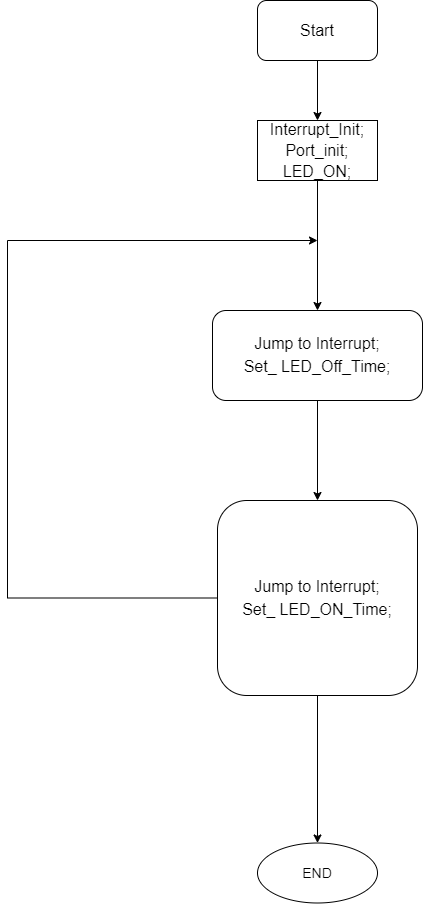

The diagram above was exported from draw.io. Its source (the exported page's mxGraphModel, read from the mxfile embedded in the PNG):
<mxGraphModel dx="868" dy="450" grid="1" gridSize="10" guides="1" tooltips="1" connect="1" arrows="1" fold="1" page="1" pageScale="1" pageWidth="827" pageHeight="1169" math="0" shadow="0">
  <root>
    <mxCell id="0" />
    <mxCell id="1" parent="0" />
    <mxCell id="7AKg0wsAWCZnTnfDmOp9-3" value="" style="edgeStyle=orthogonalEdgeStyle;rounded=0;orthogonalLoop=1;jettySize=auto;html=1;fontSize=14;" edge="1" parent="1" source="7AKg0wsAWCZnTnfDmOp9-1">
      <mxGeometry relative="1" as="geometry">
        <mxPoint x="380" y="200" as="targetPoint" />
      </mxGeometry>
    </mxCell>
    <mxCell id="7AKg0wsAWCZnTnfDmOp9-1" value="&lt;font size=&quot;3&quot;&gt;Start&lt;/font&gt;" style="rounded=1;whiteSpace=wrap;html=1;" vertex="1" parent="1">
      <mxGeometry x="320" y="80" width="120" height="60" as="geometry" />
    </mxCell>
    <mxCell id="7AKg0wsAWCZnTnfDmOp9-5" value="" style="edgeStyle=orthogonalEdgeStyle;rounded=0;orthogonalLoop=1;jettySize=auto;html=1;fontSize=14;exitX=0.5;exitY=1;exitDx=0;exitDy=0;" edge="1" parent="1" source="7AKg0wsAWCZnTnfDmOp9-6" target="7AKg0wsAWCZnTnfDmOp9-4">
      <mxGeometry relative="1" as="geometry">
        <mxPoint x="380" y="260" as="sourcePoint" />
      </mxGeometry>
    </mxCell>
    <mxCell id="7AKg0wsAWCZnTnfDmOp9-9" value="" style="edgeStyle=orthogonalEdgeStyle;rounded=0;orthogonalLoop=1;jettySize=auto;html=1;fontSize=14;" edge="1" parent="1" source="7AKg0wsAWCZnTnfDmOp9-4" target="7AKg0wsAWCZnTnfDmOp9-8">
      <mxGeometry relative="1" as="geometry" />
    </mxCell>
    <mxCell id="7AKg0wsAWCZnTnfDmOp9-4" value="&lt;span style=&quot;font-size: medium;&quot;&gt;Jump to Interrupt;&lt;/span&gt;&lt;br style=&quot;font-size: medium;&quot;&gt;&lt;span style=&quot;font-size: medium;&quot;&gt;Set_ LED_Off_Time;&lt;/span&gt;&lt;font size=&quot;3&quot;&gt;&lt;br&gt;&lt;/font&gt;" style="whiteSpace=wrap;html=1;rounded=1;" vertex="1" parent="1">
      <mxGeometry x="275" y="390" width="210" height="90" as="geometry" />
    </mxCell>
    <mxCell id="7AKg0wsAWCZnTnfDmOp9-6" value="&lt;span style=&quot;font-size: medium;&quot;&gt;Interrupt_Init;&lt;/span&gt;&lt;br style=&quot;font-size: medium;&quot;&gt;&lt;span style=&quot;font-size: medium;&quot;&gt;Port_init;&lt;/span&gt;&lt;br style=&quot;font-size: medium;&quot;&gt;&lt;span style=&quot;font-size: medium;&quot;&gt;LED_ON;&lt;/span&gt;" style="rounded=0;whiteSpace=wrap;html=1;fontSize=14;" vertex="1" parent="1">
      <mxGeometry x="320" y="200" width="120" height="60" as="geometry" />
    </mxCell>
    <mxCell id="7AKg0wsAWCZnTnfDmOp9-10" style="edgeStyle=orthogonalEdgeStyle;rounded=0;orthogonalLoop=1;jettySize=auto;html=1;exitX=0;exitY=0.5;exitDx=0;exitDy=0;fontSize=14;" edge="1" parent="1" source="7AKg0wsAWCZnTnfDmOp9-8">
      <mxGeometry relative="1" as="geometry">
        <mxPoint x="380" y="320" as="targetPoint" />
        <Array as="points">
          <mxPoint x="70" y="678" />
          <mxPoint x="70" y="320" />
        </Array>
      </mxGeometry>
    </mxCell>
    <mxCell id="7AKg0wsAWCZnTnfDmOp9-12" value="" style="edgeStyle=orthogonalEdgeStyle;rounded=0;orthogonalLoop=1;jettySize=auto;html=1;fontSize=14;" edge="1" parent="1" source="7AKg0wsAWCZnTnfDmOp9-8" target="7AKg0wsAWCZnTnfDmOp9-11">
      <mxGeometry relative="1" as="geometry" />
    </mxCell>
    <mxCell id="7AKg0wsAWCZnTnfDmOp9-8" value="&lt;span style=&quot;font-size: medium;&quot;&gt;Jump to Interrupt;&lt;/span&gt;&lt;br style=&quot;font-size: medium;&quot;&gt;&lt;span style=&quot;font-size: medium;&quot;&gt;Set_ LED_ON_Time;&lt;/span&gt;" style="whiteSpace=wrap;html=1;rounded=1;" vertex="1" parent="1">
      <mxGeometry x="280" y="580" width="200" height="195" as="geometry" />
    </mxCell>
    <mxCell id="7AKg0wsAWCZnTnfDmOp9-11" value="&lt;font style=&quot;font-size: 14px;&quot;&gt;END&lt;/font&gt;" style="ellipse;whiteSpace=wrap;html=1;rounded=1;" vertex="1" parent="1">
      <mxGeometry x="320" y="922.5" width="120" height="60" as="geometry" />
    </mxCell>
  </root>
</mxGraphModel>